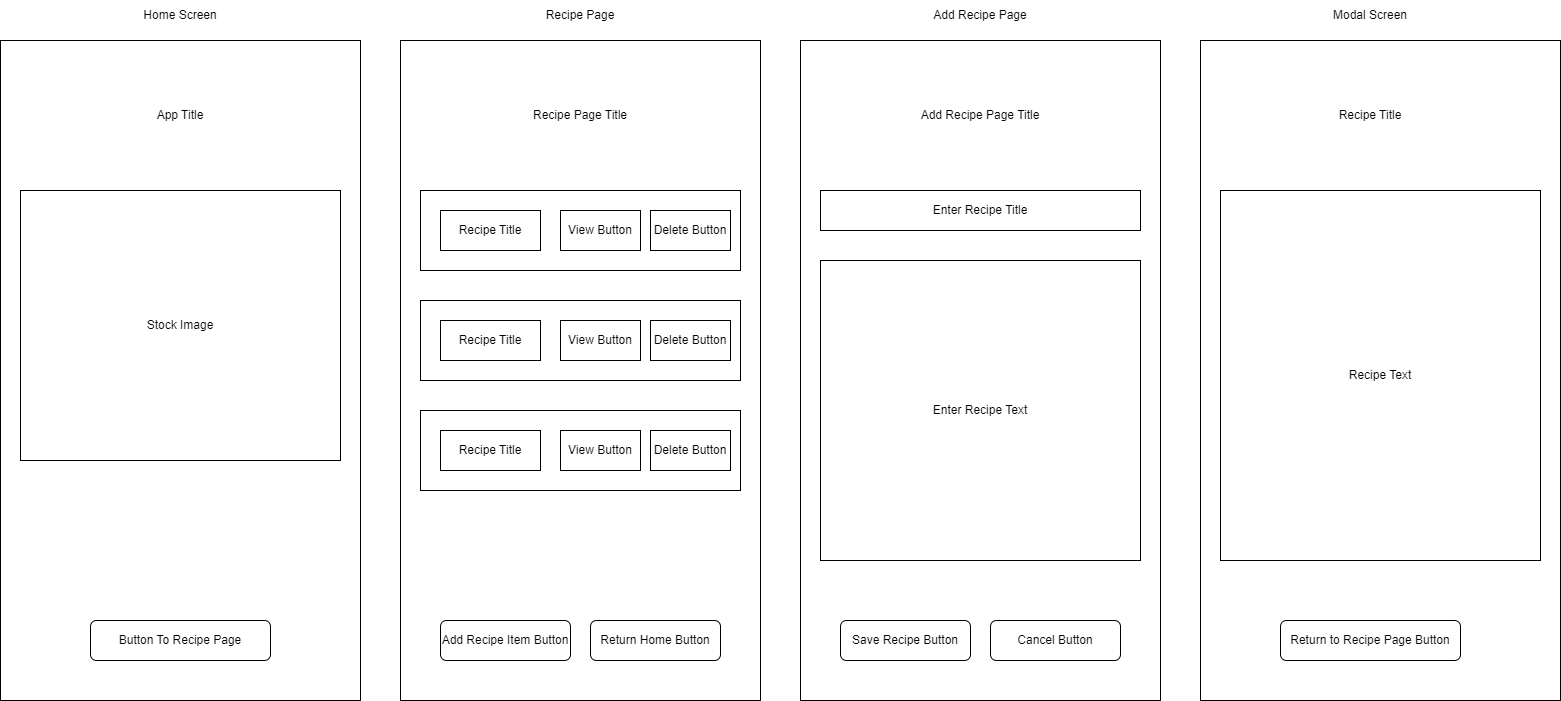

The diagram above was exported from draw.io. Its source (the exported page's mxGraphModel, read from the mxfile embedded in the PNG):
<mxGraphModel dx="2074" dy="1106" grid="1" gridSize="10" guides="1" tooltips="1" connect="1" arrows="1" fold="1" page="1" pageScale="1" pageWidth="850" pageHeight="1100" math="0" shadow="0">
  <root>
    <mxCell id="0" />
    <mxCell id="1" parent="0" />
    <mxCell id="lZQaoV1otxgwPUgUcBE_-1" value="" style="rounded=0;whiteSpace=wrap;html=1;" parent="1" vertex="1">
      <mxGeometry x="140" y="50" width="360" height="660" as="geometry" />
    </mxCell>
    <mxCell id="lZQaoV1otxgwPUgUcBE_-3" value="App Title" style="text;html=1;strokeColor=none;fillColor=none;align=center;verticalAlign=middle;whiteSpace=wrap;rounded=0;" parent="1" vertex="1">
      <mxGeometry x="240" y="110" width="160" height="30" as="geometry" />
    </mxCell>
    <mxCell id="lZQaoV1otxgwPUgUcBE_-4" value="Home Screen" style="text;html=1;strokeColor=none;fillColor=none;align=center;verticalAlign=middle;whiteSpace=wrap;rounded=0;" parent="1" vertex="1">
      <mxGeometry x="250" y="10" width="140" height="30" as="geometry" />
    </mxCell>
    <mxCell id="r-AA4AtYANwLK59EaSYT-1" value="Stock Image" style="rounded=0;whiteSpace=wrap;html=1;" parent="1" vertex="1">
      <mxGeometry x="160" y="200" width="320" height="270" as="geometry" />
    </mxCell>
    <mxCell id="O1zNs2ug_0Z9yoi5gTTM-2" value="Button To Recipe Page" style="rounded=1;whiteSpace=wrap;html=1;" parent="1" vertex="1">
      <mxGeometry x="230" y="630" width="180" height="40" as="geometry" />
    </mxCell>
    <mxCell id="O1zNs2ug_0Z9yoi5gTTM-3" value="" style="rounded=0;whiteSpace=wrap;html=1;" parent="1" vertex="1">
      <mxGeometry x="540" y="50" width="360" height="660" as="geometry" />
    </mxCell>
    <mxCell id="O1zNs2ug_0Z9yoi5gTTM-4" value="Recipe Page" style="text;html=1;strokeColor=none;fillColor=none;align=center;verticalAlign=middle;whiteSpace=wrap;rounded=0;" parent="1" vertex="1">
      <mxGeometry x="650" y="10" width="140" height="30" as="geometry" />
    </mxCell>
    <mxCell id="O1zNs2ug_0Z9yoi5gTTM-6" value="" style="rounded=0;whiteSpace=wrap;html=1;" parent="1" vertex="1">
      <mxGeometry x="560" y="200" width="320" height="80" as="geometry" />
    </mxCell>
    <mxCell id="O1zNs2ug_0Z9yoi5gTTM-9" value="Add Recipe Item Button" style="rounded=1;whiteSpace=wrap;html=1;" parent="1" vertex="1">
      <mxGeometry x="580" y="630" width="130" height="40" as="geometry" />
    </mxCell>
    <mxCell id="7nn4lsJiXOqUAv-wa8uf-1" value="Recipe Title" style="rounded=0;whiteSpace=wrap;html=1;" vertex="1" parent="1">
      <mxGeometry x="580" y="220" width="100" height="40" as="geometry" />
    </mxCell>
    <mxCell id="7nn4lsJiXOqUAv-wa8uf-2" value="View Button" style="rounded=0;whiteSpace=wrap;html=1;" vertex="1" parent="1">
      <mxGeometry x="700" y="220" width="80" height="40" as="geometry" />
    </mxCell>
    <mxCell id="7nn4lsJiXOqUAv-wa8uf-3" value="Return Home Button" style="rounded=1;whiteSpace=wrap;html=1;" vertex="1" parent="1">
      <mxGeometry x="730" y="630" width="130" height="40" as="geometry" />
    </mxCell>
    <mxCell id="7nn4lsJiXOqUAv-wa8uf-4" value="Delete Button" style="rounded=0;whiteSpace=wrap;html=1;" vertex="1" parent="1">
      <mxGeometry x="790" y="220" width="80" height="40" as="geometry" />
    </mxCell>
    <mxCell id="7nn4lsJiXOqUAv-wa8uf-5" value="" style="rounded=0;whiteSpace=wrap;html=1;" vertex="1" parent="1">
      <mxGeometry x="940" y="50" width="360" height="660" as="geometry" />
    </mxCell>
    <mxCell id="7nn4lsJiXOqUAv-wa8uf-6" value="Add Recipe Page" style="text;html=1;strokeColor=none;fillColor=none;align=center;verticalAlign=middle;whiteSpace=wrap;rounded=0;" vertex="1" parent="1">
      <mxGeometry x="1050" y="10" width="140" height="30" as="geometry" />
    </mxCell>
    <mxCell id="7nn4lsJiXOqUAv-wa8uf-7" value="" style="rounded=0;whiteSpace=wrap;html=1;" vertex="1" parent="1">
      <mxGeometry x="560" y="310" width="320" height="80" as="geometry" />
    </mxCell>
    <mxCell id="7nn4lsJiXOqUAv-wa8uf-8" value="" style="rounded=0;whiteSpace=wrap;html=1;" vertex="1" parent="1">
      <mxGeometry x="560" y="420" width="320" height="80" as="geometry" />
    </mxCell>
    <mxCell id="7nn4lsJiXOqUAv-wa8uf-9" value="Recipe Title" style="rounded=0;whiteSpace=wrap;html=1;" vertex="1" parent="1">
      <mxGeometry x="580" y="330" width="100" height="40" as="geometry" />
    </mxCell>
    <mxCell id="7nn4lsJiXOqUAv-wa8uf-10" value="Recipe Title" style="rounded=0;whiteSpace=wrap;html=1;" vertex="1" parent="1">
      <mxGeometry x="580" y="440" width="100" height="40" as="geometry" />
    </mxCell>
    <mxCell id="7nn4lsJiXOqUAv-wa8uf-11" value="View Button" style="rounded=0;whiteSpace=wrap;html=1;" vertex="1" parent="1">
      <mxGeometry x="700" y="330" width="80" height="40" as="geometry" />
    </mxCell>
    <mxCell id="7nn4lsJiXOqUAv-wa8uf-12" value="View Button" style="rounded=0;whiteSpace=wrap;html=1;" vertex="1" parent="1">
      <mxGeometry x="700" y="440" width="80" height="40" as="geometry" />
    </mxCell>
    <mxCell id="7nn4lsJiXOqUAv-wa8uf-13" value="Delete Button" style="rounded=0;whiteSpace=wrap;html=1;" vertex="1" parent="1">
      <mxGeometry x="790" y="440" width="80" height="40" as="geometry" />
    </mxCell>
    <mxCell id="7nn4lsJiXOqUAv-wa8uf-14" value="Delete Button" style="rounded=0;whiteSpace=wrap;html=1;" vertex="1" parent="1">
      <mxGeometry x="790" y="330" width="80" height="40" as="geometry" />
    </mxCell>
    <mxCell id="7nn4lsJiXOqUAv-wa8uf-15" value="Recipe Page Title" style="text;html=1;strokeColor=none;fillColor=none;align=center;verticalAlign=middle;whiteSpace=wrap;rounded=0;" vertex="1" parent="1">
      <mxGeometry x="640" y="110" width="160" height="30" as="geometry" />
    </mxCell>
    <mxCell id="7nn4lsJiXOqUAv-wa8uf-16" value="Add Recipe Page Title" style="text;html=1;strokeColor=none;fillColor=none;align=center;verticalAlign=middle;whiteSpace=wrap;rounded=0;" vertex="1" parent="1">
      <mxGeometry x="1040" y="110" width="160" height="30" as="geometry" />
    </mxCell>
    <mxCell id="7nn4lsJiXOqUAv-wa8uf-17" value="" style="rounded=0;whiteSpace=wrap;html=1;" vertex="1" parent="1">
      <mxGeometry x="1340" y="50" width="360" height="660" as="geometry" />
    </mxCell>
    <mxCell id="7nn4lsJiXOqUAv-wa8uf-18" value="Modal Screen" style="text;html=1;strokeColor=none;fillColor=none;align=center;verticalAlign=middle;whiteSpace=wrap;rounded=0;" vertex="1" parent="1">
      <mxGeometry x="1440" y="10" width="140" height="30" as="geometry" />
    </mxCell>
    <mxCell id="7nn4lsJiXOqUAv-wa8uf-19" value="Recipe Title" style="text;html=1;strokeColor=none;fillColor=none;align=center;verticalAlign=middle;whiteSpace=wrap;rounded=0;" vertex="1" parent="1">
      <mxGeometry x="1430" y="110" width="160" height="30" as="geometry" />
    </mxCell>
    <mxCell id="7nn4lsJiXOqUAv-wa8uf-21" value="Return to Recipe Page Button" style="rounded=1;whiteSpace=wrap;html=1;" vertex="1" parent="1">
      <mxGeometry x="1420" y="630" width="180" height="40" as="geometry" />
    </mxCell>
    <mxCell id="7nn4lsJiXOqUAv-wa8uf-22" value="Recipe Text" style="rounded=0;whiteSpace=wrap;html=1;" vertex="1" parent="1">
      <mxGeometry x="1360" y="200" width="320" height="370" as="geometry" />
    </mxCell>
    <mxCell id="7nn4lsJiXOqUAv-wa8uf-23" value="Enter Recipe Title" style="rounded=0;whiteSpace=wrap;html=1;" vertex="1" parent="1">
      <mxGeometry x="960" y="200" width="320" height="40" as="geometry" />
    </mxCell>
    <mxCell id="7nn4lsJiXOqUAv-wa8uf-24" value="Enter Recipe Text" style="rounded=0;whiteSpace=wrap;html=1;" vertex="1" parent="1">
      <mxGeometry x="960" y="270" width="320" height="300" as="geometry" />
    </mxCell>
    <mxCell id="7nn4lsJiXOqUAv-wa8uf-25" value="Save Recipe Button" style="rounded=1;whiteSpace=wrap;html=1;" vertex="1" parent="1">
      <mxGeometry x="980" y="630" width="130" height="40" as="geometry" />
    </mxCell>
    <mxCell id="7nn4lsJiXOqUAv-wa8uf-26" value="Cancel Button" style="rounded=1;whiteSpace=wrap;html=1;" vertex="1" parent="1">
      <mxGeometry x="1130" y="630" width="130" height="40" as="geometry" />
    </mxCell>
  </root>
</mxGraphModel>